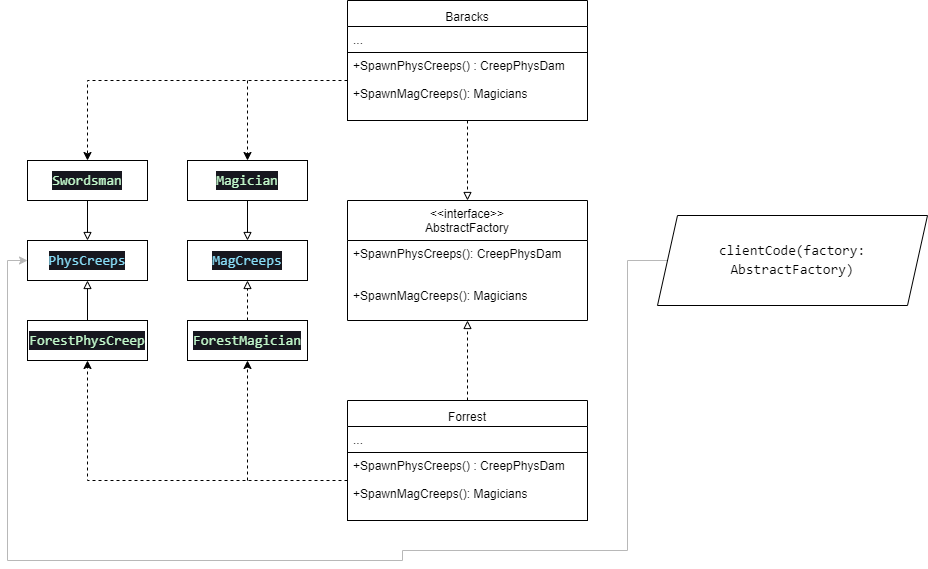

The diagram above was exported from draw.io. Its source (the exported page's mxGraphModel, read from the mxfile embedded in the PNG):
<mxGraphModel dx="780" dy="752" grid="1" gridSize="10" guides="1" tooltips="1" connect="1" arrows="1" fold="1" page="1" pageScale="1" pageWidth="827" pageHeight="1169" math="0" shadow="0">
  <root>
    <mxCell id="WIyWlLk6GJQsqaUBKTNV-0" />
    <mxCell id="WIyWlLk6GJQsqaUBKTNV-1" parent="WIyWlLk6GJQsqaUBKTNV-0" />
    <mxCell id="Nb3M1ACoxcjjsyf2mbBD-0" value="&lt;div style=&quot;color: rgb(205 , 215 , 220) ; background-color: rgb(23 , 23 , 31) ; font-family: &amp;#34;consolas&amp;#34; , &amp;#34;courier new&amp;#34; , monospace ; font-size: 14px ; line-height: 19px&quot;&gt;&lt;div style=&quot;font-family: &amp;#34;consolas&amp;#34; , &amp;#34;courier new&amp;#34; , monospace ; line-height: 19px&quot;&gt;&lt;span style=&quot;color: #88dcf6&quot;&gt;PhysCreeps&lt;/span&gt;&lt;/div&gt;&lt;/div&gt;" style="rounded=0;whiteSpace=wrap;html=1;" vertex="1" parent="WIyWlLk6GJQsqaUBKTNV-1">
      <mxGeometry x="40" y="320" width="120" height="40" as="geometry" />
    </mxCell>
    <mxCell id="Nb3M1ACoxcjjsyf2mbBD-8" style="edgeStyle=orthogonalEdgeStyle;rounded=0;orthogonalLoop=1;jettySize=auto;html=1;exitX=0.5;exitY=0;exitDx=0;exitDy=0;entryX=0.5;entryY=1;entryDx=0;entryDy=0;endArrow=block;endFill=0;" edge="1" parent="WIyWlLk6GJQsqaUBKTNV-1" source="Nb3M1ACoxcjjsyf2mbBD-1" target="Nb3M1ACoxcjjsyf2mbBD-0">
      <mxGeometry relative="1" as="geometry" />
    </mxCell>
    <mxCell id="Nb3M1ACoxcjjsyf2mbBD-1" value="&lt;div style=&quot;color: rgb(205 , 215 , 220) ; background-color: rgb(23 , 23 , 31) ; font-family: &amp;#34;consolas&amp;#34; , &amp;#34;courier new&amp;#34; , monospace ; font-size: 14px ; line-height: 19px&quot;&gt;&lt;span style=&quot;color: #c2f8cb&quot;&gt;ForestPhysCreep&lt;/span&gt;&lt;/div&gt;" style="rounded=0;whiteSpace=wrap;html=1;" vertex="1" parent="WIyWlLk6GJQsqaUBKTNV-1">
      <mxGeometry x="40" y="400" width="120" height="40" as="geometry" />
    </mxCell>
    <mxCell id="Nb3M1ACoxcjjsyf2mbBD-6" style="edgeStyle=orthogonalEdgeStyle;rounded=0;orthogonalLoop=1;jettySize=auto;html=1;exitX=0.5;exitY=1;exitDx=0;exitDy=0;entryX=0.5;entryY=0;entryDx=0;entryDy=0;endArrow=block;endFill=0;" edge="1" parent="WIyWlLk6GJQsqaUBKTNV-1" source="Nb3M1ACoxcjjsyf2mbBD-2" target="Nb3M1ACoxcjjsyf2mbBD-0">
      <mxGeometry relative="1" as="geometry" />
    </mxCell>
    <mxCell id="Nb3M1ACoxcjjsyf2mbBD-2" value="&lt;div style=&quot;color: rgb(205 , 215 , 220) ; background-color: rgb(23 , 23 , 31) ; font-family: &amp;#34;consolas&amp;#34; , &amp;#34;courier new&amp;#34; , monospace ; font-size: 14px ; line-height: 19px&quot;&gt;&lt;span style=&quot;color: #c2f8cb&quot;&gt;Swordsman&lt;/span&gt;&lt;/div&gt;" style="rounded=0;whiteSpace=wrap;html=1;" vertex="1" parent="WIyWlLk6GJQsqaUBKTNV-1">
      <mxGeometry x="40" y="240" width="120" height="40" as="geometry" />
    </mxCell>
    <mxCell id="Nb3M1ACoxcjjsyf2mbBD-7" style="edgeStyle=orthogonalEdgeStyle;rounded=0;orthogonalLoop=1;jettySize=auto;html=1;exitX=0.5;exitY=1;exitDx=0;exitDy=0;entryX=0.5;entryY=0;entryDx=0;entryDy=0;endArrow=block;endFill=0;" edge="1" parent="WIyWlLk6GJQsqaUBKTNV-1" source="Nb3M1ACoxcjjsyf2mbBD-3" target="Nb3M1ACoxcjjsyf2mbBD-4">
      <mxGeometry relative="1" as="geometry" />
    </mxCell>
    <mxCell id="Nb3M1ACoxcjjsyf2mbBD-3" value="&lt;div style=&quot;color: rgb(205 , 215 , 220) ; background-color: rgb(23 , 23 , 31) ; font-family: &amp;#34;consolas&amp;#34; , &amp;#34;courier new&amp;#34; , monospace ; font-size: 14px ; line-height: 19px&quot;&gt;&lt;span style=&quot;color: #c2f8cb&quot;&gt;Magician&lt;/span&gt;&lt;/div&gt;" style="rounded=0;whiteSpace=wrap;html=1;" vertex="1" parent="WIyWlLk6GJQsqaUBKTNV-1">
      <mxGeometry x="200" y="240" width="120" height="40" as="geometry" />
    </mxCell>
    <mxCell id="Nb3M1ACoxcjjsyf2mbBD-4" value="&lt;div style=&quot;color: rgb(205 , 215 , 220) ; background-color: rgb(23 , 23 , 31) ; font-family: &amp;#34;consolas&amp;#34; , &amp;#34;courier new&amp;#34; , monospace ; font-size: 14px ; line-height: 19px&quot;&gt;&lt;div style=&quot;font-family: &amp;#34;consolas&amp;#34; , &amp;#34;courier new&amp;#34; , monospace ; line-height: 19px&quot;&gt;&lt;span style=&quot;color: #88dcf6&quot;&gt;MagCreeps&lt;/span&gt;&lt;/div&gt;&lt;/div&gt;" style="rounded=0;whiteSpace=wrap;html=1;" vertex="1" parent="WIyWlLk6GJQsqaUBKTNV-1">
      <mxGeometry x="200" y="320" width="120" height="40" as="geometry" />
    </mxCell>
    <mxCell id="Nb3M1ACoxcjjsyf2mbBD-9" style="edgeStyle=orthogonalEdgeStyle;rounded=0;orthogonalLoop=1;jettySize=auto;html=1;exitX=0.5;exitY=0;exitDx=0;exitDy=0;entryX=0.5;entryY=1;entryDx=0;entryDy=0;dashed=1;endArrow=block;endFill=0;" edge="1" parent="WIyWlLk6GJQsqaUBKTNV-1" source="Nb3M1ACoxcjjsyf2mbBD-5" target="Nb3M1ACoxcjjsyf2mbBD-4">
      <mxGeometry relative="1" as="geometry" />
    </mxCell>
    <mxCell id="Nb3M1ACoxcjjsyf2mbBD-5" value="&lt;div style=&quot;color: rgb(205 , 215 , 220) ; background-color: rgb(23 , 23 , 31) ; font-family: &amp;#34;consolas&amp;#34; , &amp;#34;courier new&amp;#34; , monospace ; font-size: 14px ; line-height: 19px&quot;&gt;&lt;span style=&quot;color: #c2f8cb&quot;&gt;ForestMagician&lt;/span&gt;&lt;/div&gt;" style="rounded=0;whiteSpace=wrap;html=1;" vertex="1" parent="WIyWlLk6GJQsqaUBKTNV-1">
      <mxGeometry x="200" y="400" width="120" height="40" as="geometry" />
    </mxCell>
    <mxCell id="Nb3M1ACoxcjjsyf2mbBD-40" style="edgeStyle=orthogonalEdgeStyle;rounded=0;orthogonalLoop=1;jettySize=auto;html=1;entryX=0.5;entryY=0;entryDx=0;entryDy=0;dashed=1;endArrow=block;endFill=0;" edge="1" parent="WIyWlLk6GJQsqaUBKTNV-1" source="Nb3M1ACoxcjjsyf2mbBD-17" target="Nb3M1ACoxcjjsyf2mbBD-35">
      <mxGeometry relative="1" as="geometry" />
    </mxCell>
    <mxCell id="Nb3M1ACoxcjjsyf2mbBD-17" value="Baracks" style="swimlane;fontStyle=0;childLayout=stackLayout;horizontal=1;startSize=26;fillColor=none;horizontalStack=0;resizeParent=1;resizeParentMax=0;resizeLast=0;collapsible=1;marginBottom=0;rounded=0;shadow=0;verticalAlign=bottom;" vertex="1" parent="WIyWlLk6GJQsqaUBKTNV-1">
      <mxGeometry x="360" y="80" width="240" height="120" as="geometry" />
    </mxCell>
    <mxCell id="Nb3M1ACoxcjjsyf2mbBD-18" value="..." style="text;strokeColor=none;fillColor=none;align=left;verticalAlign=top;spacingLeft=4;spacingRight=4;overflow=hidden;rotatable=0;points=[[0,0.5],[1,0.5]];portConstraint=eastwest;rounded=0;shadow=0;" vertex="1" parent="Nb3M1ACoxcjjsyf2mbBD-17">
      <mxGeometry y="26" width="240" height="26" as="geometry" />
    </mxCell>
    <mxCell id="Nb3M1ACoxcjjsyf2mbBD-20" value="+SpawnPhysCreeps() : CreepPhysDam&#10;&#10;+SpawnMagCreeps(): Magicians" style="text;strokeColor=default;fillColor=none;align=left;verticalAlign=top;spacingLeft=4;spacingRight=4;overflow=hidden;rotatable=0;points=[[0,0.5],[1,0.5]];portConstraint=eastwest;rounded=0;shadow=0;fontStyle=0;" vertex="1" parent="Nb3M1ACoxcjjsyf2mbBD-17">
      <mxGeometry y="52" width="240" height="68" as="geometry" />
    </mxCell>
    <mxCell id="Nb3M1ACoxcjjsyf2mbBD-21" style="edgeStyle=orthogonalEdgeStyle;rounded=0;orthogonalLoop=1;jettySize=auto;html=1;exitX=0;exitY=0.5;exitDx=0;exitDy=0;entryX=0.5;entryY=0;entryDx=0;entryDy=0;dashed=1;" edge="1" parent="WIyWlLk6GJQsqaUBKTNV-1" source="Nb3M1ACoxcjjsyf2mbBD-20" target="Nb3M1ACoxcjjsyf2mbBD-2">
      <mxGeometry relative="1" as="geometry">
        <Array as="points">
          <mxPoint x="360" y="160" />
          <mxPoint x="100" y="160" />
        </Array>
      </mxGeometry>
    </mxCell>
    <mxCell id="Nb3M1ACoxcjjsyf2mbBD-23" value="" style="endArrow=classic;html=1;rounded=0;entryX=0.5;entryY=0;entryDx=0;entryDy=0;dashed=1;" edge="1" parent="WIyWlLk6GJQsqaUBKTNV-1" target="Nb3M1ACoxcjjsyf2mbBD-3">
      <mxGeometry width="50" height="50" relative="1" as="geometry">
        <mxPoint x="260" y="160" as="sourcePoint" />
        <mxPoint x="420" y="250" as="targetPoint" />
      </mxGeometry>
    </mxCell>
    <mxCell id="Nb3M1ACoxcjjsyf2mbBD-41" style="edgeStyle=orthogonalEdgeStyle;rounded=0;orthogonalLoop=1;jettySize=auto;html=1;exitX=0.5;exitY=0;exitDx=0;exitDy=0;entryX=0.5;entryY=1;entryDx=0;entryDy=0;entryPerimeter=0;endArrow=block;endFill=0;dashed=1;" edge="1" parent="WIyWlLk6GJQsqaUBKTNV-1" source="Nb3M1ACoxcjjsyf2mbBD-24" target="Nb3M1ACoxcjjsyf2mbBD-37">
      <mxGeometry relative="1" as="geometry" />
    </mxCell>
    <mxCell id="Nb3M1ACoxcjjsyf2mbBD-24" value="Forrest" style="swimlane;fontStyle=0;childLayout=stackLayout;horizontal=1;startSize=26;fillColor=none;horizontalStack=0;resizeParent=1;resizeParentMax=0;resizeLast=0;collapsible=1;marginBottom=0;rounded=0;shadow=0;verticalAlign=bottom;" vertex="1" parent="WIyWlLk6GJQsqaUBKTNV-1">
      <mxGeometry x="360" y="480" width="240" height="120" as="geometry" />
    </mxCell>
    <mxCell id="Nb3M1ACoxcjjsyf2mbBD-25" value="..." style="text;strokeColor=none;fillColor=none;align=left;verticalAlign=top;spacingLeft=4;spacingRight=4;overflow=hidden;rotatable=0;points=[[0,0.5],[1,0.5]];portConstraint=eastwest;rounded=0;shadow=0;" vertex="1" parent="Nb3M1ACoxcjjsyf2mbBD-24">
      <mxGeometry y="26" width="240" height="26" as="geometry" />
    </mxCell>
    <mxCell id="Nb3M1ACoxcjjsyf2mbBD-26" value="+SpawnPhysCreeps() : CreepPhysDam&#10;&#10;+SpawnMagCreeps(): Magicians" style="text;strokeColor=default;fillColor=none;align=left;verticalAlign=top;spacingLeft=4;spacingRight=4;overflow=hidden;rotatable=0;points=[[0,0.5],[1,0.5]];portConstraint=eastwest;rounded=0;shadow=0;fontStyle=0;" vertex="1" parent="Nb3M1ACoxcjjsyf2mbBD-24">
      <mxGeometry y="52" width="240" height="68" as="geometry" />
    </mxCell>
    <mxCell id="Nb3M1ACoxcjjsyf2mbBD-27" style="edgeStyle=orthogonalEdgeStyle;rounded=0;orthogonalLoop=1;jettySize=auto;html=1;exitX=0;exitY=0.5;exitDx=0;exitDy=0;entryX=0.5;entryY=1;entryDx=0;entryDy=0;dashed=1;" edge="1" parent="WIyWlLk6GJQsqaUBKTNV-1" source="Nb3M1ACoxcjjsyf2mbBD-26" target="Nb3M1ACoxcjjsyf2mbBD-1">
      <mxGeometry relative="1" as="geometry">
        <Array as="points">
          <mxPoint x="360" y="560" />
          <mxPoint x="100" y="560" />
        </Array>
      </mxGeometry>
    </mxCell>
    <mxCell id="Nb3M1ACoxcjjsyf2mbBD-28" value="" style="endArrow=classic;html=1;rounded=0;entryX=0.5;entryY=1;entryDx=0;entryDy=0;dashed=1;" edge="1" parent="WIyWlLk6GJQsqaUBKTNV-1" target="Nb3M1ACoxcjjsyf2mbBD-5">
      <mxGeometry width="50" height="50" relative="1" as="geometry">
        <mxPoint x="260" y="560" as="sourcePoint" />
        <mxPoint x="270" y="250" as="targetPoint" />
      </mxGeometry>
    </mxCell>
    <mxCell id="Nb3M1ACoxcjjsyf2mbBD-35" value="&lt;&lt;interface&gt;&gt;&#10;AbstractFactory" style="swimlane;fontStyle=0;childLayout=stackLayout;horizontal=1;startSize=40;fillColor=none;horizontalStack=0;resizeParent=1;resizeParentMax=0;resizeLast=0;collapsible=1;marginBottom=0;rounded=0;shadow=0;strokeColor=default;verticalAlign=top;" vertex="1" parent="WIyWlLk6GJQsqaUBKTNV-1">
      <mxGeometry x="360" y="280" width="240" height="120" as="geometry" />
    </mxCell>
    <mxCell id="Nb3M1ACoxcjjsyf2mbBD-37" value="+SpawnPhysCreeps(): CreepPhysDam&#10;&#10;&#10;+SpawnMagCreeps(): Magicians&#10;" style="text;strokeColor=none;fillColor=none;align=left;verticalAlign=top;spacingLeft=4;spacingRight=4;overflow=hidden;rotatable=0;points=[[0,0.5],[1,0.5]];portConstraint=eastwest;rounded=0;shadow=0;" vertex="1" parent="Nb3M1ACoxcjjsyf2mbBD-35">
      <mxGeometry y="40" width="240" height="80" as="geometry" />
    </mxCell>
    <mxCell id="Nb3M1ACoxcjjsyf2mbBD-47" style="edgeStyle=orthogonalEdgeStyle;rounded=0;orthogonalLoop=1;jettySize=auto;html=1;exitX=0;exitY=0.5;exitDx=0;exitDy=0;entryX=0;entryY=0.5;entryDx=0;entryDy=0;fontColor=#000000;endArrow=classic;endFill=1;strokeColor=#B8B8B8;" edge="1" parent="WIyWlLk6GJQsqaUBKTNV-1" source="Nb3M1ACoxcjjsyf2mbBD-44" target="Nb3M1ACoxcjjsyf2mbBD-0">
      <mxGeometry relative="1" as="geometry">
        <Array as="points">
          <mxPoint x="640" y="340" />
          <mxPoint x="640" y="630" />
          <mxPoint x="415" y="630" />
          <mxPoint x="415" y="640" />
          <mxPoint x="20" y="640" />
          <mxPoint x="20" y="340" />
        </Array>
      </mxGeometry>
    </mxCell>
    <mxCell id="Nb3M1ACoxcjjsyf2mbBD-44" value="&lt;div style=&quot;font-family: &amp;#34;consolas&amp;#34; , &amp;#34;courier new&amp;#34; , monospace ; font-size: 14px ; line-height: 19px&quot;&gt;&lt;div style=&quot;font-family: &amp;#34;consolas&amp;#34; , &amp;#34;courier new&amp;#34; , monospace ; line-height: 19px&quot;&gt;&lt;div style=&quot;font-family: &amp;#34;consolas&amp;#34; , &amp;#34;courier new&amp;#34; , monospace ; line-height: 19px&quot;&gt;&lt;span style=&quot;background-color: rgb(255 , 255 , 255)&quot;&gt;&amp;nbsp;&lt;/span&gt;&lt;/div&gt;&lt;div style=&quot;font-family: &amp;#34;consolas&amp;#34; , &amp;#34;courier new&amp;#34; , monospace ; line-height: 19px&quot;&gt;&lt;span style=&quot;background-color: rgb(255 , 255 , 255)&quot;&gt;clientCode(factory: AbstractFactory)&lt;/span&gt;&lt;/div&gt;&lt;/div&gt;&lt;/div&gt;" style="shape=parallelogram;perimeter=parallelogramPerimeter;whiteSpace=wrap;html=1;fixedSize=1;rounded=0;shadow=0;strokeColor=default;verticalAlign=top;" vertex="1" parent="WIyWlLk6GJQsqaUBKTNV-1">
      <mxGeometry x="670" y="295" width="270" height="90" as="geometry" />
    </mxCell>
  </root>
</mxGraphModel>